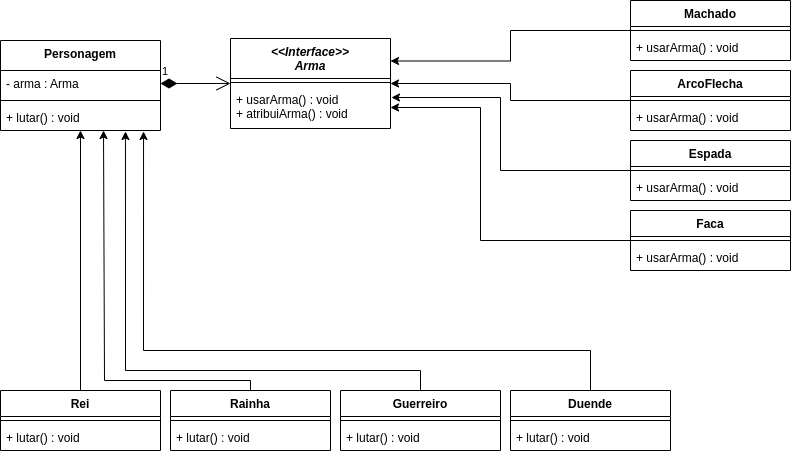

The diagram above was exported from draw.io. Its source (the exported page's mxGraphModel, read from the mxfile embedded in the PNG):
<mxGraphModel dx="1044" dy="613" grid="1" gridSize="10" guides="1" tooltips="1" connect="1" arrows="1" fold="1" page="1" pageScale="1" pageWidth="827" pageHeight="1169" math="0" shadow="0">
  <root>
    <mxCell id="0" />
    <mxCell id="1" parent="0" />
    <mxCell id="Rj8-zKu7MmzilJ2lZ_Mh-45" style="edgeStyle=orthogonalEdgeStyle;rounded=0;orthogonalLoop=1;jettySize=auto;html=1;exitX=0;exitY=0.5;exitDx=0;exitDy=0;entryX=1;entryY=0.5;entryDx=0;entryDy=0;" edge="1" parent="1" source="Rj8-zKu7MmzilJ2lZ_Mh-1" target="Rj8-zKu7MmzilJ2lZ_Mh-17">
      <mxGeometry relative="1" as="geometry" />
    </mxCell>
    <mxCell id="Rj8-zKu7MmzilJ2lZ_Mh-1" value="ArcoFlecha" style="swimlane;fontStyle=1;align=center;verticalAlign=top;childLayout=stackLayout;horizontal=1;startSize=26;horizontalStack=0;resizeParent=1;resizeParentMax=0;resizeLast=0;collapsible=1;marginBottom=0;whiteSpace=wrap;html=1;" vertex="1" parent="1">
      <mxGeometry x="650" y="80" width="160" height="60" as="geometry" />
    </mxCell>
    <mxCell id="Rj8-zKu7MmzilJ2lZ_Mh-3" value="" style="line;strokeWidth=1;fillColor=none;align=left;verticalAlign=middle;spacingTop=-1;spacingLeft=3;spacingRight=3;rotatable=0;labelPosition=right;points=[];portConstraint=eastwest;strokeColor=inherit;" vertex="1" parent="Rj8-zKu7MmzilJ2lZ_Mh-1">
      <mxGeometry y="26" width="160" height="8" as="geometry" />
    </mxCell>
    <mxCell id="Rj8-zKu7MmzilJ2lZ_Mh-4" value="+ usarArma() : void" style="text;strokeColor=none;fillColor=none;align=left;verticalAlign=top;spacingLeft=4;spacingRight=4;overflow=hidden;rotatable=0;points=[[0,0.5],[1,0.5]];portConstraint=eastwest;whiteSpace=wrap;html=1;" vertex="1" parent="Rj8-zKu7MmzilJ2lZ_Mh-1">
      <mxGeometry y="34" width="160" height="26" as="geometry" />
    </mxCell>
    <mxCell id="Rj8-zKu7MmzilJ2lZ_Mh-43" style="edgeStyle=orthogonalEdgeStyle;rounded=0;orthogonalLoop=1;jettySize=auto;html=1;exitX=0;exitY=0.5;exitDx=0;exitDy=0;" edge="1" parent="1" source="Rj8-zKu7MmzilJ2lZ_Mh-5" target="Rj8-zKu7MmzilJ2lZ_Mh-20">
      <mxGeometry relative="1" as="geometry">
        <mxPoint x="430" y="120" as="targetPoint" />
        <Array as="points">
          <mxPoint x="500" y="250" />
          <mxPoint x="500" y="117" />
        </Array>
      </mxGeometry>
    </mxCell>
    <mxCell id="Rj8-zKu7MmzilJ2lZ_Mh-5" value="Faca" style="swimlane;fontStyle=1;align=center;verticalAlign=top;childLayout=stackLayout;horizontal=1;startSize=26;horizontalStack=0;resizeParent=1;resizeParentMax=0;resizeLast=0;collapsible=1;marginBottom=0;whiteSpace=wrap;html=1;" vertex="1" parent="1">
      <mxGeometry x="650" y="220" width="160" height="60" as="geometry" />
    </mxCell>
    <mxCell id="Rj8-zKu7MmzilJ2lZ_Mh-7" value="" style="line;strokeWidth=1;fillColor=none;align=left;verticalAlign=middle;spacingTop=-1;spacingLeft=3;spacingRight=3;rotatable=0;labelPosition=right;points=[];portConstraint=eastwest;strokeColor=inherit;" vertex="1" parent="Rj8-zKu7MmzilJ2lZ_Mh-5">
      <mxGeometry y="26" width="160" height="8" as="geometry" />
    </mxCell>
    <mxCell id="Rj8-zKu7MmzilJ2lZ_Mh-8" value="+ usarArma() : void" style="text;strokeColor=none;fillColor=none;align=left;verticalAlign=top;spacingLeft=4;spacingRight=4;overflow=hidden;rotatable=0;points=[[0,0.5],[1,0.5]];portConstraint=eastwest;whiteSpace=wrap;html=1;" vertex="1" parent="Rj8-zKu7MmzilJ2lZ_Mh-5">
      <mxGeometry y="34" width="160" height="26" as="geometry" />
    </mxCell>
    <mxCell id="Rj8-zKu7MmzilJ2lZ_Mh-46" style="edgeStyle=orthogonalEdgeStyle;rounded=0;orthogonalLoop=1;jettySize=auto;html=1;exitX=0;exitY=0.5;exitDx=0;exitDy=0;entryX=1;entryY=0.25;entryDx=0;entryDy=0;" edge="1" parent="1" source="Rj8-zKu7MmzilJ2lZ_Mh-9" target="Rj8-zKu7MmzilJ2lZ_Mh-17">
      <mxGeometry relative="1" as="geometry" />
    </mxCell>
    <mxCell id="Rj8-zKu7MmzilJ2lZ_Mh-9" value="Machado" style="swimlane;fontStyle=1;align=center;verticalAlign=top;childLayout=stackLayout;horizontal=1;startSize=26;horizontalStack=0;resizeParent=1;resizeParentMax=0;resizeLast=0;collapsible=1;marginBottom=0;whiteSpace=wrap;html=1;" vertex="1" parent="1">
      <mxGeometry x="650" y="10" width="160" height="60" as="geometry" />
    </mxCell>
    <mxCell id="Rj8-zKu7MmzilJ2lZ_Mh-11" value="" style="line;strokeWidth=1;fillColor=none;align=left;verticalAlign=middle;spacingTop=-1;spacingLeft=3;spacingRight=3;rotatable=0;labelPosition=right;points=[];portConstraint=eastwest;strokeColor=inherit;" vertex="1" parent="Rj8-zKu7MmzilJ2lZ_Mh-9">
      <mxGeometry y="26" width="160" height="8" as="geometry" />
    </mxCell>
    <mxCell id="Rj8-zKu7MmzilJ2lZ_Mh-12" value="+ usarArma() : void" style="text;strokeColor=none;fillColor=none;align=left;verticalAlign=top;spacingLeft=4;spacingRight=4;overflow=hidden;rotatable=0;points=[[0,0.5],[1,0.5]];portConstraint=eastwest;whiteSpace=wrap;html=1;" vertex="1" parent="Rj8-zKu7MmzilJ2lZ_Mh-9">
      <mxGeometry y="34" width="160" height="26" as="geometry" />
    </mxCell>
    <mxCell id="Rj8-zKu7MmzilJ2lZ_Mh-44" style="edgeStyle=orthogonalEdgeStyle;rounded=0;orthogonalLoop=1;jettySize=auto;html=1;exitX=0;exitY=0.5;exitDx=0;exitDy=0;entryX=1.006;entryY=0.262;entryDx=0;entryDy=0;entryPerimeter=0;" edge="1" parent="1" source="Rj8-zKu7MmzilJ2lZ_Mh-13" target="Rj8-zKu7MmzilJ2lZ_Mh-20">
      <mxGeometry relative="1" as="geometry">
        <mxPoint x="390" y="140" as="targetPoint" />
        <Array as="points">
          <mxPoint x="520" y="180" />
          <mxPoint x="520" y="107" />
        </Array>
      </mxGeometry>
    </mxCell>
    <mxCell id="Rj8-zKu7MmzilJ2lZ_Mh-13" value="Espada" style="swimlane;fontStyle=1;align=center;verticalAlign=top;childLayout=stackLayout;horizontal=1;startSize=26;horizontalStack=0;resizeParent=1;resizeParentMax=0;resizeLast=0;collapsible=1;marginBottom=0;whiteSpace=wrap;html=1;" vertex="1" parent="1">
      <mxGeometry x="650" y="150" width="160" height="60" as="geometry" />
    </mxCell>
    <mxCell id="Rj8-zKu7MmzilJ2lZ_Mh-15" value="" style="line;strokeWidth=1;fillColor=none;align=left;verticalAlign=middle;spacingTop=-1;spacingLeft=3;spacingRight=3;rotatable=0;labelPosition=right;points=[];portConstraint=eastwest;strokeColor=inherit;" vertex="1" parent="Rj8-zKu7MmzilJ2lZ_Mh-13">
      <mxGeometry y="26" width="160" height="8" as="geometry" />
    </mxCell>
    <mxCell id="Rj8-zKu7MmzilJ2lZ_Mh-16" value="+ usarArma() : void" style="text;strokeColor=none;fillColor=none;align=left;verticalAlign=top;spacingLeft=4;spacingRight=4;overflow=hidden;rotatable=0;points=[[0,0.5],[1,0.5]];portConstraint=eastwest;whiteSpace=wrap;html=1;" vertex="1" parent="Rj8-zKu7MmzilJ2lZ_Mh-13">
      <mxGeometry y="34" width="160" height="26" as="geometry" />
    </mxCell>
    <mxCell id="Rj8-zKu7MmzilJ2lZ_Mh-17" value="&lt;i&gt;&amp;lt;&amp;lt;Interface&amp;gt;&amp;gt;&lt;/i&gt;&lt;div&gt;&lt;i&gt;Arma&lt;/i&gt;&lt;/div&gt;" style="swimlane;fontStyle=1;align=center;verticalAlign=top;childLayout=stackLayout;horizontal=1;startSize=40;horizontalStack=0;resizeParent=1;resizeParentMax=0;resizeLast=0;collapsible=1;marginBottom=0;whiteSpace=wrap;html=1;" vertex="1" parent="1">
      <mxGeometry x="250" y="48" width="160" height="90" as="geometry" />
    </mxCell>
    <mxCell id="Rj8-zKu7MmzilJ2lZ_Mh-19" value="" style="line;strokeWidth=1;fillColor=none;align=left;verticalAlign=middle;spacingTop=-1;spacingLeft=3;spacingRight=3;rotatable=0;labelPosition=right;points=[];portConstraint=eastwest;strokeColor=inherit;" vertex="1" parent="Rj8-zKu7MmzilJ2lZ_Mh-17">
      <mxGeometry y="40" width="160" height="8" as="geometry" />
    </mxCell>
    <mxCell id="Rj8-zKu7MmzilJ2lZ_Mh-20" value="+ usarArma() : void&lt;div&gt;+ atribuiArma() : void&lt;/div&gt;" style="text;strokeColor=none;fillColor=none;align=left;verticalAlign=top;spacingLeft=4;spacingRight=4;overflow=hidden;rotatable=0;points=[[0,0.5],[1,0.5]];portConstraint=eastwest;whiteSpace=wrap;html=1;" vertex="1" parent="Rj8-zKu7MmzilJ2lZ_Mh-17">
      <mxGeometry y="48" width="160" height="42" as="geometry" />
    </mxCell>
    <mxCell id="Rj8-zKu7MmzilJ2lZ_Mh-21" value="&lt;div&gt;&lt;span style=&quot;background-color: initial;&quot;&gt;Personagem&lt;/span&gt;&lt;br&gt;&lt;/div&gt;" style="swimlane;fontStyle=1;align=center;verticalAlign=top;childLayout=stackLayout;horizontal=1;startSize=30;horizontalStack=0;resizeParent=1;resizeParentMax=0;resizeLast=0;collapsible=1;marginBottom=0;whiteSpace=wrap;html=1;" vertex="1" parent="1">
      <mxGeometry x="20" y="50" width="160" height="90" as="geometry" />
    </mxCell>
    <mxCell id="Rj8-zKu7MmzilJ2lZ_Mh-22" value="- arma : Arma" style="text;strokeColor=none;fillColor=none;align=left;verticalAlign=top;spacingLeft=4;spacingRight=4;overflow=hidden;rotatable=0;points=[[0,0.5],[1,0.5]];portConstraint=eastwest;whiteSpace=wrap;html=1;" vertex="1" parent="Rj8-zKu7MmzilJ2lZ_Mh-21">
      <mxGeometry y="30" width="160" height="26" as="geometry" />
    </mxCell>
    <mxCell id="Rj8-zKu7MmzilJ2lZ_Mh-23" value="" style="line;strokeWidth=1;fillColor=none;align=left;verticalAlign=middle;spacingTop=-1;spacingLeft=3;spacingRight=3;rotatable=0;labelPosition=right;points=[];portConstraint=eastwest;strokeColor=inherit;" vertex="1" parent="Rj8-zKu7MmzilJ2lZ_Mh-21">
      <mxGeometry y="56" width="160" height="8" as="geometry" />
    </mxCell>
    <mxCell id="Rj8-zKu7MmzilJ2lZ_Mh-24" value="+ lutar() : void" style="text;strokeColor=none;fillColor=none;align=left;verticalAlign=top;spacingLeft=4;spacingRight=4;overflow=hidden;rotatable=0;points=[[0,0.5],[1,0.5]];portConstraint=eastwest;whiteSpace=wrap;html=1;" vertex="1" parent="Rj8-zKu7MmzilJ2lZ_Mh-21">
      <mxGeometry y="64" width="160" height="26" as="geometry" />
    </mxCell>
    <mxCell id="Rj8-zKu7MmzilJ2lZ_Mh-39" style="edgeStyle=orthogonalEdgeStyle;rounded=0;orthogonalLoop=1;jettySize=auto;html=1;exitX=0.5;exitY=0;exitDx=0;exitDy=0;" edge="1" parent="1" source="Rj8-zKu7MmzilJ2lZ_Mh-25" target="Rj8-zKu7MmzilJ2lZ_Mh-21">
      <mxGeometry relative="1" as="geometry" />
    </mxCell>
    <mxCell id="Rj8-zKu7MmzilJ2lZ_Mh-25" value="Rei" style="swimlane;fontStyle=1;align=center;verticalAlign=top;childLayout=stackLayout;horizontal=1;startSize=26;horizontalStack=0;resizeParent=1;resizeParentMax=0;resizeLast=0;collapsible=1;marginBottom=0;whiteSpace=wrap;html=1;" vertex="1" parent="1">
      <mxGeometry x="20" y="400" width="160" height="60" as="geometry" />
    </mxCell>
    <mxCell id="Rj8-zKu7MmzilJ2lZ_Mh-27" value="" style="line;strokeWidth=1;fillColor=none;align=left;verticalAlign=middle;spacingTop=-1;spacingLeft=3;spacingRight=3;rotatable=0;labelPosition=right;points=[];portConstraint=eastwest;strokeColor=inherit;" vertex="1" parent="Rj8-zKu7MmzilJ2lZ_Mh-25">
      <mxGeometry y="26" width="160" height="8" as="geometry" />
    </mxCell>
    <mxCell id="Rj8-zKu7MmzilJ2lZ_Mh-28" value="+ lutar() : void" style="text;strokeColor=none;fillColor=none;align=left;verticalAlign=top;spacingLeft=4;spacingRight=4;overflow=hidden;rotatable=0;points=[[0,0.5],[1,0.5]];portConstraint=eastwest;whiteSpace=wrap;html=1;" vertex="1" parent="Rj8-zKu7MmzilJ2lZ_Mh-25">
      <mxGeometry y="34" width="160" height="26" as="geometry" />
    </mxCell>
    <mxCell id="Rj8-zKu7MmzilJ2lZ_Mh-40" style="edgeStyle=orthogonalEdgeStyle;rounded=0;orthogonalLoop=1;jettySize=auto;html=1;exitX=0.5;exitY=0;exitDx=0;exitDy=0;" edge="1" parent="1" source="Rj8-zKu7MmzilJ2lZ_Mh-29">
      <mxGeometry relative="1" as="geometry">
        <mxPoint x="123" y="140" as="targetPoint" />
        <Array as="points">
          <mxPoint x="270" y="390" />
          <mxPoint x="124" y="390" />
        </Array>
      </mxGeometry>
    </mxCell>
    <mxCell id="Rj8-zKu7MmzilJ2lZ_Mh-29" value="Rainha" style="swimlane;fontStyle=1;align=center;verticalAlign=top;childLayout=stackLayout;horizontal=1;startSize=26;horizontalStack=0;resizeParent=1;resizeParentMax=0;resizeLast=0;collapsible=1;marginBottom=0;whiteSpace=wrap;html=1;" vertex="1" parent="1">
      <mxGeometry x="190" y="400" width="160" height="60" as="geometry" />
    </mxCell>
    <mxCell id="Rj8-zKu7MmzilJ2lZ_Mh-30" value="" style="line;strokeWidth=1;fillColor=none;align=left;verticalAlign=middle;spacingTop=-1;spacingLeft=3;spacingRight=3;rotatable=0;labelPosition=right;points=[];portConstraint=eastwest;strokeColor=inherit;" vertex="1" parent="Rj8-zKu7MmzilJ2lZ_Mh-29">
      <mxGeometry y="26" width="160" height="8" as="geometry" />
    </mxCell>
    <mxCell id="Rj8-zKu7MmzilJ2lZ_Mh-31" value="+ lutar() : void" style="text;strokeColor=none;fillColor=none;align=left;verticalAlign=top;spacingLeft=4;spacingRight=4;overflow=hidden;rotatable=0;points=[[0,0.5],[1,0.5]];portConstraint=eastwest;whiteSpace=wrap;html=1;" vertex="1" parent="Rj8-zKu7MmzilJ2lZ_Mh-29">
      <mxGeometry y="34" width="160" height="26" as="geometry" />
    </mxCell>
    <mxCell id="Rj8-zKu7MmzilJ2lZ_Mh-32" value="Guerreiro" style="swimlane;fontStyle=1;align=center;verticalAlign=top;childLayout=stackLayout;horizontal=1;startSize=26;horizontalStack=0;resizeParent=1;resizeParentMax=0;resizeLast=0;collapsible=1;marginBottom=0;whiteSpace=wrap;html=1;" vertex="1" parent="1">
      <mxGeometry x="360" y="400" width="160" height="60" as="geometry" />
    </mxCell>
    <mxCell id="Rj8-zKu7MmzilJ2lZ_Mh-33" value="" style="line;strokeWidth=1;fillColor=none;align=left;verticalAlign=middle;spacingTop=-1;spacingLeft=3;spacingRight=3;rotatable=0;labelPosition=right;points=[];portConstraint=eastwest;strokeColor=inherit;" vertex="1" parent="Rj8-zKu7MmzilJ2lZ_Mh-32">
      <mxGeometry y="26" width="160" height="8" as="geometry" />
    </mxCell>
    <mxCell id="Rj8-zKu7MmzilJ2lZ_Mh-34" value="+ lutar() : void" style="text;strokeColor=none;fillColor=none;align=left;verticalAlign=top;spacingLeft=4;spacingRight=4;overflow=hidden;rotatable=0;points=[[0,0.5],[1,0.5]];portConstraint=eastwest;whiteSpace=wrap;html=1;" vertex="1" parent="Rj8-zKu7MmzilJ2lZ_Mh-32">
      <mxGeometry y="34" width="160" height="26" as="geometry" />
    </mxCell>
    <mxCell id="Rj8-zKu7MmzilJ2lZ_Mh-35" value="Duende" style="swimlane;fontStyle=1;align=center;verticalAlign=top;childLayout=stackLayout;horizontal=1;startSize=26;horizontalStack=0;resizeParent=1;resizeParentMax=0;resizeLast=0;collapsible=1;marginBottom=0;whiteSpace=wrap;html=1;" vertex="1" parent="1">
      <mxGeometry x="530" y="400" width="160" height="60" as="geometry" />
    </mxCell>
    <mxCell id="Rj8-zKu7MmzilJ2lZ_Mh-36" value="" style="line;strokeWidth=1;fillColor=none;align=left;verticalAlign=middle;spacingTop=-1;spacingLeft=3;spacingRight=3;rotatable=0;labelPosition=right;points=[];portConstraint=eastwest;strokeColor=inherit;" vertex="1" parent="Rj8-zKu7MmzilJ2lZ_Mh-35">
      <mxGeometry y="26" width="160" height="8" as="geometry" />
    </mxCell>
    <mxCell id="Rj8-zKu7MmzilJ2lZ_Mh-37" value="+ lutar() : void" style="text;strokeColor=none;fillColor=none;align=left;verticalAlign=top;spacingLeft=4;spacingRight=4;overflow=hidden;rotatable=0;points=[[0,0.5],[1,0.5]];portConstraint=eastwest;whiteSpace=wrap;html=1;" vertex="1" parent="Rj8-zKu7MmzilJ2lZ_Mh-35">
      <mxGeometry y="34" width="160" height="26" as="geometry" />
    </mxCell>
    <mxCell id="Rj8-zKu7MmzilJ2lZ_Mh-38" value="1" style="endArrow=open;html=1;endSize=12;startArrow=diamondThin;startSize=14;startFill=1;edgeStyle=orthogonalEdgeStyle;align=left;verticalAlign=bottom;rounded=0;exitX=1;exitY=0.5;exitDx=0;exitDy=0;" edge="1" parent="1" source="Rj8-zKu7MmzilJ2lZ_Mh-22" target="Rj8-zKu7MmzilJ2lZ_Mh-17">
      <mxGeometry x="-1" y="3" relative="1" as="geometry">
        <mxPoint x="280" y="170" as="sourcePoint" />
        <mxPoint x="440" y="170" as="targetPoint" />
      </mxGeometry>
    </mxCell>
    <mxCell id="Rj8-zKu7MmzilJ2lZ_Mh-41" style="edgeStyle=orthogonalEdgeStyle;rounded=0;orthogonalLoop=1;jettySize=auto;html=1;exitX=0.5;exitY=0;exitDx=0;exitDy=0;entryX=0.781;entryY=1.038;entryDx=0;entryDy=0;entryPerimeter=0;" edge="1" parent="1" source="Rj8-zKu7MmzilJ2lZ_Mh-32" target="Rj8-zKu7MmzilJ2lZ_Mh-24">
      <mxGeometry relative="1" as="geometry">
        <Array as="points">
          <mxPoint x="440" y="380" />
          <mxPoint x="145" y="380" />
        </Array>
      </mxGeometry>
    </mxCell>
    <mxCell id="Rj8-zKu7MmzilJ2lZ_Mh-42" style="edgeStyle=orthogonalEdgeStyle;rounded=0;orthogonalLoop=1;jettySize=auto;html=1;exitX=0.5;exitY=0;exitDx=0;exitDy=0;entryX=0.894;entryY=1.038;entryDx=0;entryDy=0;entryPerimeter=0;" edge="1" parent="1" source="Rj8-zKu7MmzilJ2lZ_Mh-35" target="Rj8-zKu7MmzilJ2lZ_Mh-24">
      <mxGeometry relative="1" as="geometry">
        <Array as="points">
          <mxPoint x="610" y="360" />
          <mxPoint x="163" y="360" />
        </Array>
      </mxGeometry>
    </mxCell>
  </root>
</mxGraphModel>